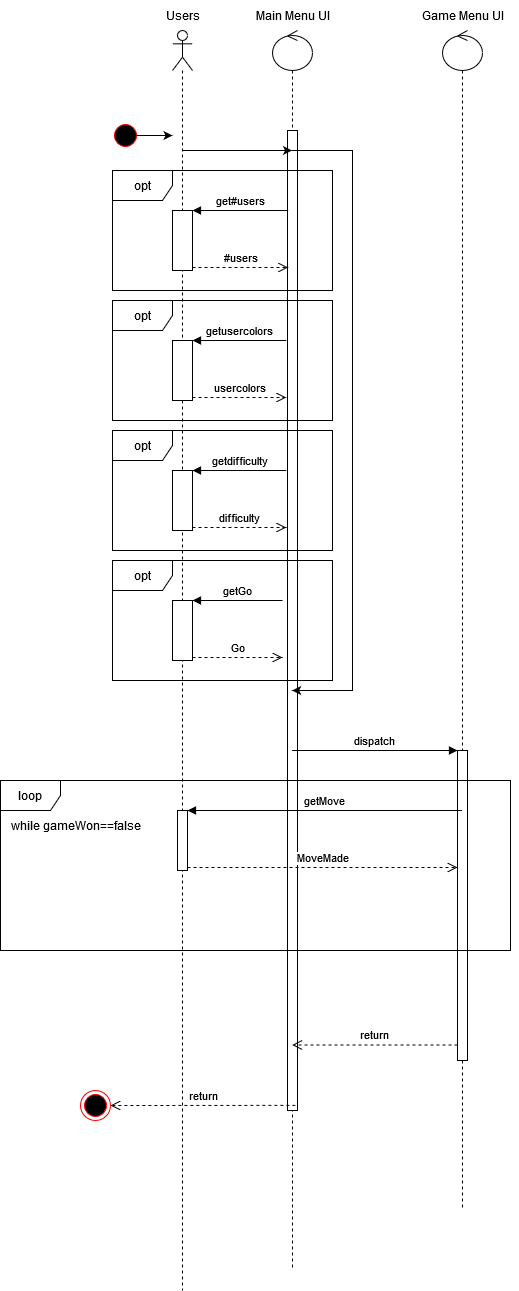

The diagram above was exported from draw.io. Its source (the exported page's mxGraphModel, read from the mxfile embedded in the PNG):
<mxGraphModel dx="1793" dy="960" grid="1" gridSize="10" guides="1" tooltips="1" connect="1" arrows="1" fold="1" page="1" pageScale="1" pageWidth="850" pageHeight="1100" math="0" shadow="0">
  <root>
    <mxCell id="0" />
    <mxCell id="1" parent="0" />
    <mxCell id="jdB6sfbzYsGOxuzvgIMw-27" value="" style="shape=umlLifeline;participant=umlControl;perimeter=lifelinePerimeter;whiteSpace=wrap;html=1;container=1;collapsible=0;recursiveResize=0;verticalAlign=top;spacingTop=36;outlineConnect=0;" vertex="1" parent="1">
      <mxGeometry x="282" y="80" width="40" height="1240" as="geometry" />
    </mxCell>
    <mxCell id="jdB6sfbzYsGOxuzvgIMw-36" value="" style="html=1;points=[];perimeter=orthogonalPerimeter;" vertex="1" parent="jdB6sfbzYsGOxuzvgIMw-27">
      <mxGeometry x="15" y="100" width="10" height="980" as="geometry" />
    </mxCell>
    <mxCell id="jdB6sfbzYsGOxuzvgIMw-37" value="" style="shape=umlLifeline;participant=umlActor;perimeter=lifelinePerimeter;whiteSpace=wrap;html=1;container=1;collapsible=0;recursiveResize=0;verticalAlign=top;spacingTop=36;outlineConnect=0;" vertex="1" parent="1">
      <mxGeometry x="182" y="80" width="20" height="1260" as="geometry" />
    </mxCell>
    <mxCell id="jdB6sfbzYsGOxuzvgIMw-51" value="" style="html=1;points=[];perimeter=orthogonalPerimeter;" vertex="1" parent="jdB6sfbzYsGOxuzvgIMw-37">
      <mxGeometry x="5" y="780" width="10" height="60" as="geometry" />
    </mxCell>
    <mxCell id="jdB6sfbzYsGOxuzvgIMw-21" value="&lt;div&gt;opt&lt;/div&gt;" style="shape=umlFrame;whiteSpace=wrap;html=1;" vertex="1" parent="1">
      <mxGeometry x="122" y="220" width="220" height="120" as="geometry" />
    </mxCell>
    <mxCell id="jdB6sfbzYsGOxuzvgIMw-22" value="&lt;div&gt;opt&lt;/div&gt;" style="shape=umlFrame;whiteSpace=wrap;html=1;" vertex="1" parent="1">
      <mxGeometry x="122" y="350" width="220" height="120" as="geometry" />
    </mxCell>
    <mxCell id="jdB6sfbzYsGOxuzvgIMw-23" value="&lt;div&gt;opt&lt;/div&gt;" style="shape=umlFrame;whiteSpace=wrap;html=1;" vertex="1" parent="1">
      <mxGeometry x="122" y="480" width="220" height="120" as="geometry" />
    </mxCell>
    <mxCell id="jdB6sfbzYsGOxuzvgIMw-24" value="&lt;div&gt;opt&lt;/div&gt;" style="shape=umlFrame;whiteSpace=wrap;html=1;" vertex="1" parent="1">
      <mxGeometry x="122" y="610" width="220" height="120" as="geometry" />
    </mxCell>
    <mxCell id="7zs2jRmwiV9nU0NBhL4Z-33" style="edgeStyle=orthogonalEdgeStyle;rounded=0;orthogonalLoop=1;jettySize=auto;html=1;" parent="1" edge="1">
      <mxGeometry relative="1" as="geometry">
        <mxPoint x="182" y="185" as="targetPoint" />
        <mxPoint x="142" y="185" as="sourcePoint" />
      </mxGeometry>
    </mxCell>
    <mxCell id="7zs2jRmwiV9nU0NBhL4Z-30" value="" style="ellipse;html=1;shape=startState;fillColor=#000000;strokeColor=#ff0000;" parent="1" vertex="1">
      <mxGeometry x="120" y="170" width="30" height="30" as="geometry" />
    </mxCell>
    <mxCell id="jdB6sfbzYsGOxuzvgIMw-18" value="" style="group" vertex="1" connectable="0" parent="1">
      <mxGeometry x="182" y="650" width="110" height="60" as="geometry" />
    </mxCell>
    <mxCell id="jdB6sfbzYsGOxuzvgIMw-13" value="" style="html=1;points=[];perimeter=orthogonalPerimeter;" vertex="1" parent="jdB6sfbzYsGOxuzvgIMw-18">
      <mxGeometry width="20" height="60" as="geometry" />
    </mxCell>
    <mxCell id="jdB6sfbzYsGOxuzvgIMw-14" value="getGo" style="html=1;verticalAlign=bottom;endArrow=block;entryX=1;entryY=0;rounded=0;" edge="1" target="jdB6sfbzYsGOxuzvgIMw-13" parent="jdB6sfbzYsGOxuzvgIMw-18">
      <mxGeometry relative="1" as="geometry">
        <mxPoint x="110" as="sourcePoint" />
      </mxGeometry>
    </mxCell>
    <mxCell id="jdB6sfbzYsGOxuzvgIMw-15" value="Go" style="html=1;verticalAlign=bottom;endArrow=open;dashed=1;endSize=8;exitX=1;exitY=0.95;rounded=0;" edge="1" source="jdB6sfbzYsGOxuzvgIMw-13" parent="jdB6sfbzYsGOxuzvgIMw-18">
      <mxGeometry relative="1" as="geometry">
        <mxPoint x="110" y="57" as="targetPoint" />
      </mxGeometry>
    </mxCell>
    <mxCell id="jdB6sfbzYsGOxuzvgIMw-20" value="" style="group" vertex="1" connectable="0" parent="1">
      <mxGeometry x="182" y="520" width="140" height="100" as="geometry" />
    </mxCell>
    <mxCell id="jdB6sfbzYsGOxuzvgIMw-10" value="" style="html=1;points=[];perimeter=orthogonalPerimeter;" vertex="1" parent="jdB6sfbzYsGOxuzvgIMw-20">
      <mxGeometry width="20" height="60" as="geometry" />
    </mxCell>
    <mxCell id="jdB6sfbzYsGOxuzvgIMw-11" value="getdifficulty" style="html=1;verticalAlign=bottom;endArrow=block;entryX=1;entryY=0;rounded=0;" edge="1" target="jdB6sfbzYsGOxuzvgIMw-10" parent="jdB6sfbzYsGOxuzvgIMw-20">
      <mxGeometry relative="1" as="geometry">
        <mxPoint x="113.75" as="sourcePoint" />
      </mxGeometry>
    </mxCell>
    <mxCell id="jdB6sfbzYsGOxuzvgIMw-12" value="difficulty" style="html=1;verticalAlign=bottom;endArrow=open;dashed=1;endSize=8;exitX=1;exitY=0.95;rounded=0;" edge="1" source="jdB6sfbzYsGOxuzvgIMw-10" parent="jdB6sfbzYsGOxuzvgIMw-20">
      <mxGeometry relative="1" as="geometry">
        <mxPoint x="113.75" y="57" as="targetPoint" />
      </mxGeometry>
    </mxCell>
    <mxCell id="jdB6sfbzYsGOxuzvgIMw-28" value="" style="group" vertex="1" connectable="0" parent="1">
      <mxGeometry x="192" y="260" width="130" height="100" as="geometry" />
    </mxCell>
    <mxCell id="jdB6sfbzYsGOxuzvgIMw-29" value="" style="html=1;points=[];perimeter=orthogonalPerimeter;" vertex="1" parent="jdB6sfbzYsGOxuzvgIMw-28">
      <mxGeometry x="-10" width="20" height="60" as="geometry" />
    </mxCell>
    <mxCell id="jdB6sfbzYsGOxuzvgIMw-30" value="get#users" style="html=1;verticalAlign=bottom;endArrow=block;entryX=1;entryY=0;rounded=0;" edge="1" parent="jdB6sfbzYsGOxuzvgIMw-28" target="jdB6sfbzYsGOxuzvgIMw-29">
      <mxGeometry relative="1" as="geometry">
        <mxPoint x="105.625" as="sourcePoint" />
      </mxGeometry>
    </mxCell>
    <mxCell id="jdB6sfbzYsGOxuzvgIMw-31" value="#users" style="html=1;verticalAlign=bottom;endArrow=open;dashed=1;endSize=8;exitX=1;exitY=0.95;rounded=0;" edge="1" parent="jdB6sfbzYsGOxuzvgIMw-28" source="jdB6sfbzYsGOxuzvgIMw-29">
      <mxGeometry relative="1" as="geometry">
        <mxPoint x="105.625" y="57" as="targetPoint" />
      </mxGeometry>
    </mxCell>
    <mxCell id="jdB6sfbzYsGOxuzvgIMw-32" value="" style="group" vertex="1" connectable="0" parent="1">
      <mxGeometry x="182" y="390" width="140" height="100" as="geometry" />
    </mxCell>
    <mxCell id="jdB6sfbzYsGOxuzvgIMw-33" value="" style="html=1;points=[];perimeter=orthogonalPerimeter;" vertex="1" parent="jdB6sfbzYsGOxuzvgIMw-32">
      <mxGeometry width="20" height="60" as="geometry" />
    </mxCell>
    <mxCell id="jdB6sfbzYsGOxuzvgIMw-34" value="getusercolors" style="html=1;verticalAlign=bottom;endArrow=block;entryX=1;entryY=0;rounded=0;" edge="1" parent="jdB6sfbzYsGOxuzvgIMw-32" target="jdB6sfbzYsGOxuzvgIMw-33">
      <mxGeometry relative="1" as="geometry">
        <mxPoint x="113.75" as="sourcePoint" />
      </mxGeometry>
    </mxCell>
    <mxCell id="jdB6sfbzYsGOxuzvgIMw-35" value="usercolors" style="html=1;verticalAlign=bottom;endArrow=open;dashed=1;endSize=8;exitX=1;exitY=0.95;rounded=0;" edge="1" parent="jdB6sfbzYsGOxuzvgIMw-32" source="jdB6sfbzYsGOxuzvgIMw-33">
      <mxGeometry relative="1" as="geometry">
        <mxPoint x="113.75" y="57" as="targetPoint" />
      </mxGeometry>
    </mxCell>
    <mxCell id="jdB6sfbzYsGOxuzvgIMw-38" value="" style="shape=umlLifeline;participant=umlControl;perimeter=lifelinePerimeter;whiteSpace=wrap;html=1;container=1;collapsible=0;recursiveResize=0;verticalAlign=top;spacingTop=36;outlineConnect=0;" vertex="1" parent="1">
      <mxGeometry x="452" y="80" width="40" height="1180" as="geometry" />
    </mxCell>
    <mxCell id="jdB6sfbzYsGOxuzvgIMw-43" value="" style="html=1;points=[];perimeter=orthogonalPerimeter;" vertex="1" parent="jdB6sfbzYsGOxuzvgIMw-38">
      <mxGeometry x="15" y="720" width="10" height="310" as="geometry" />
    </mxCell>
    <mxCell id="jdB6sfbzYsGOxuzvgIMw-40" value="Users" style="text;html=1;align=center;verticalAlign=middle;resizable=0;points=[];autosize=1;strokeColor=none;fillColor=none;" vertex="1" parent="1">
      <mxGeometry x="162" y="50" width="60" height="30" as="geometry" />
    </mxCell>
    <mxCell id="jdB6sfbzYsGOxuzvgIMw-41" value="&lt;div&gt;Main Menu UI&lt;/div&gt;" style="text;html=1;align=center;verticalAlign=middle;resizable=0;points=[];autosize=1;strokeColor=none;fillColor=none;" vertex="1" parent="1">
      <mxGeometry x="252" y="50" width="100" height="30" as="geometry" />
    </mxCell>
    <mxCell id="jdB6sfbzYsGOxuzvgIMw-42" value="&lt;div&gt;Game Menu UI&lt;/div&gt;" style="text;html=1;align=center;verticalAlign=middle;resizable=0;points=[];autosize=1;strokeColor=none;fillColor=none;" vertex="1" parent="1">
      <mxGeometry x="417" y="50" width="110" height="30" as="geometry" />
    </mxCell>
    <mxCell id="jdB6sfbzYsGOxuzvgIMw-44" value="dispatch" style="html=1;verticalAlign=bottom;endArrow=block;entryX=0;entryY=0;rounded=0;" edge="1" target="jdB6sfbzYsGOxuzvgIMw-43" parent="1" source="jdB6sfbzYsGOxuzvgIMw-27">
      <mxGeometry relative="1" as="geometry">
        <mxPoint x="397" y="750" as="sourcePoint" />
      </mxGeometry>
    </mxCell>
    <mxCell id="jdB6sfbzYsGOxuzvgIMw-45" value="return" style="html=1;verticalAlign=bottom;endArrow=open;dashed=1;endSize=8;exitX=0;exitY=0.95;rounded=0;" edge="1" source="jdB6sfbzYsGOxuzvgIMw-43" parent="1" target="jdB6sfbzYsGOxuzvgIMw-27">
      <mxGeometry relative="1" as="geometry">
        <mxPoint x="397" y="826" as="targetPoint" />
      </mxGeometry>
    </mxCell>
    <mxCell id="jdB6sfbzYsGOxuzvgIMw-47" value="" style="endArrow=classic;html=1;rounded=0;" edge="1" parent="1" source="jdB6sfbzYsGOxuzvgIMw-27" target="jdB6sfbzYsGOxuzvgIMw-27">
      <mxGeometry width="50" height="50" relative="1" as="geometry">
        <mxPoint x="352" y="200" as="sourcePoint" />
        <mxPoint x="332" y="740" as="targetPoint" />
        <Array as="points">
          <mxPoint x="362" y="200" />
          <mxPoint x="362" y="740" />
        </Array>
      </mxGeometry>
    </mxCell>
    <mxCell id="jdB6sfbzYsGOxuzvgIMw-52" value="getMove" style="html=1;verticalAlign=bottom;endArrow=block;entryX=1;entryY=0;rounded=0;" edge="1" target="jdB6sfbzYsGOxuzvgIMw-51" parent="1" source="jdB6sfbzYsGOxuzvgIMw-38">
      <mxGeometry relative="1" as="geometry">
        <mxPoint x="257" y="830" as="sourcePoint" />
      </mxGeometry>
    </mxCell>
    <mxCell id="jdB6sfbzYsGOxuzvgIMw-53" value="&lt;div&gt;MoveMade&lt;/div&gt;" style="html=1;verticalAlign=bottom;endArrow=open;dashed=1;endSize=8;exitX=1;exitY=0.95;rounded=0;" edge="1" source="jdB6sfbzYsGOxuzvgIMw-51" parent="1" target="jdB6sfbzYsGOxuzvgIMw-43">
      <mxGeometry relative="1" as="geometry">
        <mxPoint x="257" y="887" as="targetPoint" />
      </mxGeometry>
    </mxCell>
    <mxCell id="jdB6sfbzYsGOxuzvgIMw-54" value="loop" style="shape=umlFrame;whiteSpace=wrap;html=1;" vertex="1" parent="1">
      <mxGeometry x="10" y="830" width="510" height="170" as="geometry" />
    </mxCell>
    <mxCell id="jdB6sfbzYsGOxuzvgIMw-55" value="while gameWon==false" style="text;html=1;align=center;verticalAlign=middle;resizable=0;points=[];autosize=1;strokeColor=none;fillColor=none;" vertex="1" parent="1">
      <mxGeometry x="10" y="860" width="150" height="30" as="geometry" />
    </mxCell>
    <mxCell id="jdB6sfbzYsGOxuzvgIMw-56" value="" style="ellipse;html=1;shape=endState;fillColor=#000000;strokeColor=#ff0000;" vertex="1" parent="1">
      <mxGeometry x="90" y="1140" width="30" height="30" as="geometry" />
    </mxCell>
    <mxCell id="jdB6sfbzYsGOxuzvgIMw-57" value="return" style="html=1;verticalAlign=bottom;endArrow=open;dashed=1;endSize=8;exitX=0;exitY=0.95;rounded=0;entryX=1;entryY=0.5;entryDx=0;entryDy=0;" edge="1" parent="1" target="jdB6sfbzYsGOxuzvgIMw-56">
      <mxGeometry relative="1" as="geometry">
        <mxPoint x="139.99666666666664" y="1154.8299999999997" as="targetPoint" />
        <mxPoint x="304.83" y="1154.8299999999997" as="sourcePoint" />
      </mxGeometry>
    </mxCell>
    <mxCell id="jdB6sfbzYsGOxuzvgIMw-58" value="" style="endArrow=classic;html=1;rounded=0;" edge="1" parent="1" source="jdB6sfbzYsGOxuzvgIMw-37" target="jdB6sfbzYsGOxuzvgIMw-27">
      <mxGeometry width="50" height="50" relative="1" as="geometry">
        <mxPoint x="230" y="190" as="sourcePoint" />
        <mxPoint x="280" y="140" as="targetPoint" />
        <Array as="points">
          <mxPoint x="230" y="200" />
        </Array>
      </mxGeometry>
    </mxCell>
  </root>
</mxGraphModel>